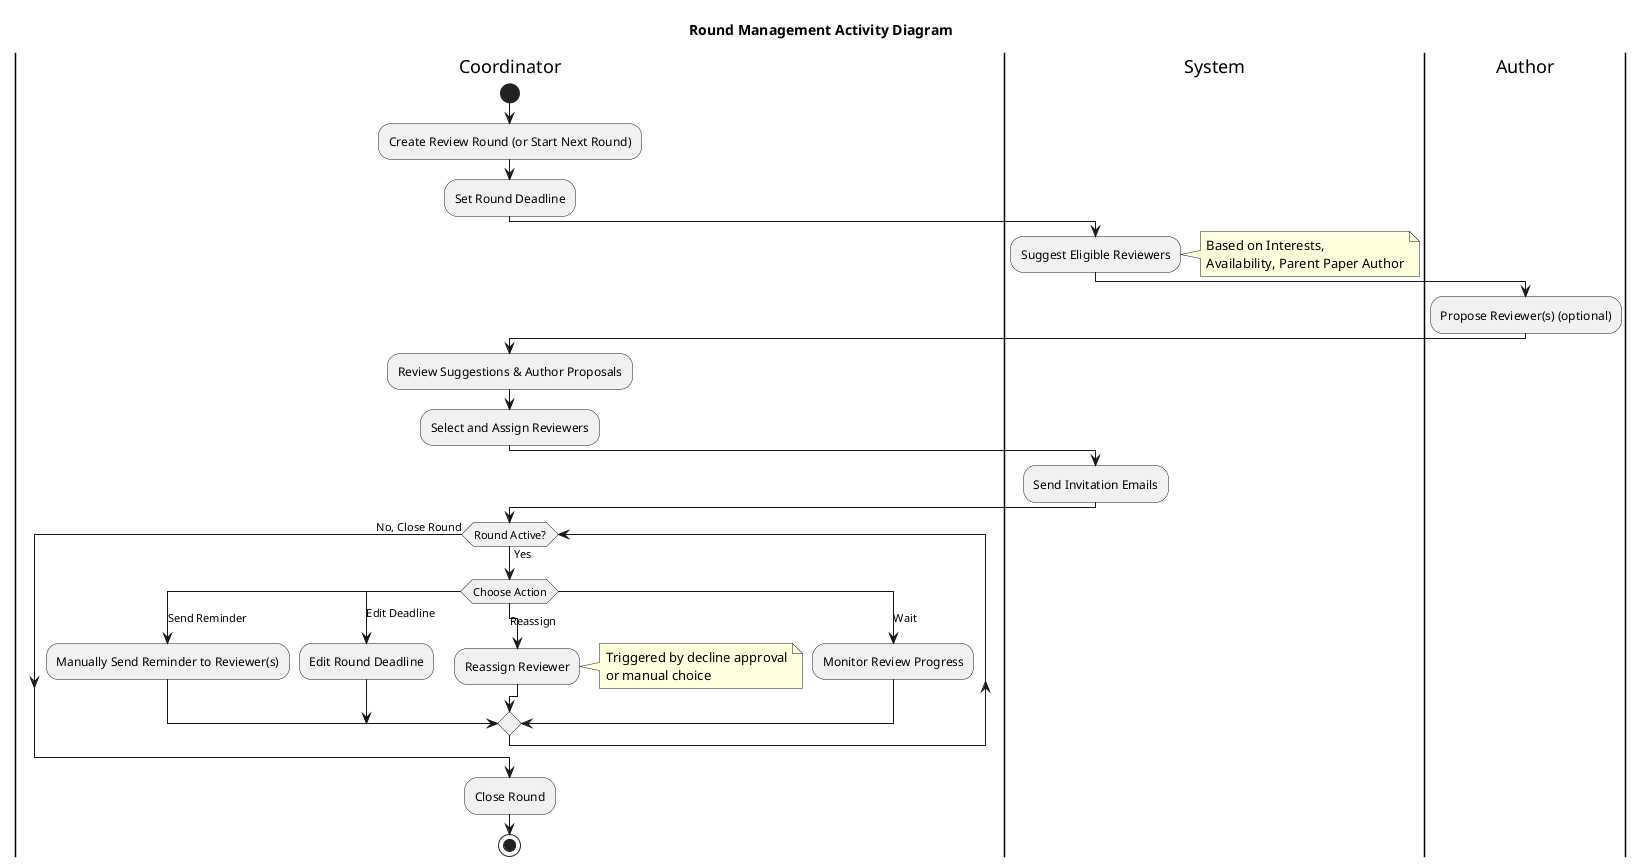

The diagram above was rendered by PlantUML. Its source (embedded in the PNG):
@startuml
title Round Management Activity Diagram
|Coordinator|
start
:Create Review Round (or Start Next Round);
:Set Round Deadline;

|System|
:Suggest Eligible Reviewers;
note right: Based on Interests,\nAvailability, Parent Paper Author

|Author|
:Propose Reviewer(s) (optional);

|Coordinator|
:Review Suggestions & Author Proposals;
:Select and Assign Reviewers;

|System|
:Send Invitation Emails;

|Coordinator|
while (Round Active?) is (Yes)
  switch (Choose Action)
  case (Send Reminder)
    :Manually Send Reminder to Reviewer(s);
  case (Edit Deadline)
    :Edit Round Deadline;
  case (Reassign)
    :Reassign Reviewer;
    note right: Triggered by decline approval\nor manual choice
  case (Wait)
    :Monitor Review Progress;
  endswitch
endwhile (No, Close Round)

|Coordinator|
:Close Round;

stop
@enduml